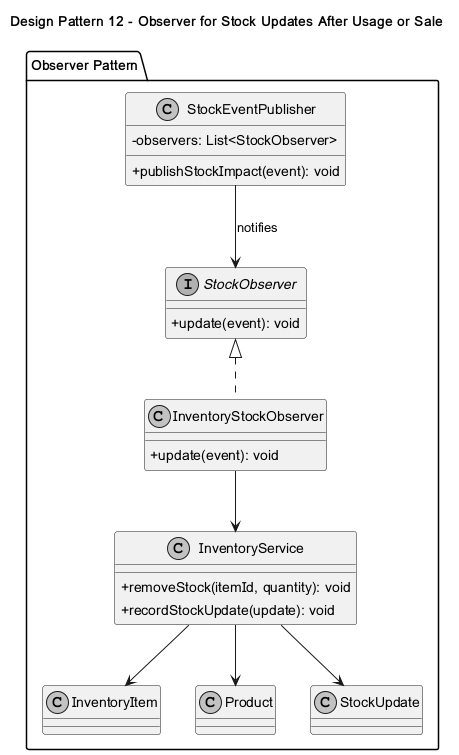

The diagram above was rendered by PlantUML. Its source (embedded in the PNG):
@startuml
skinparam classAttributeIconSize 0
skinparam monochrome true
title Design Pattern 12 - Observer for Stock Updates After Usage or Sale
package "Observer Pattern" {
class StockEventPublisher {
  -observers: List<StockObserver>
  +publishStockImpact(event): void
}
interface StockObserver {
  +update(event): void
}
class InventoryStockObserver {
  +update(event): void
}
class InventoryService {
  +removeStock(itemId, quantity): void
  +recordStockUpdate(update): void
}
class InventoryItem
class Product
class StockUpdate
}
StockEventPublisher --> StockObserver : notifies
StockObserver <|.. InventoryStockObserver
InventoryStockObserver --> InventoryService
InventoryService --> InventoryItem
InventoryService --> Product
InventoryService --> StockUpdate
@enduml